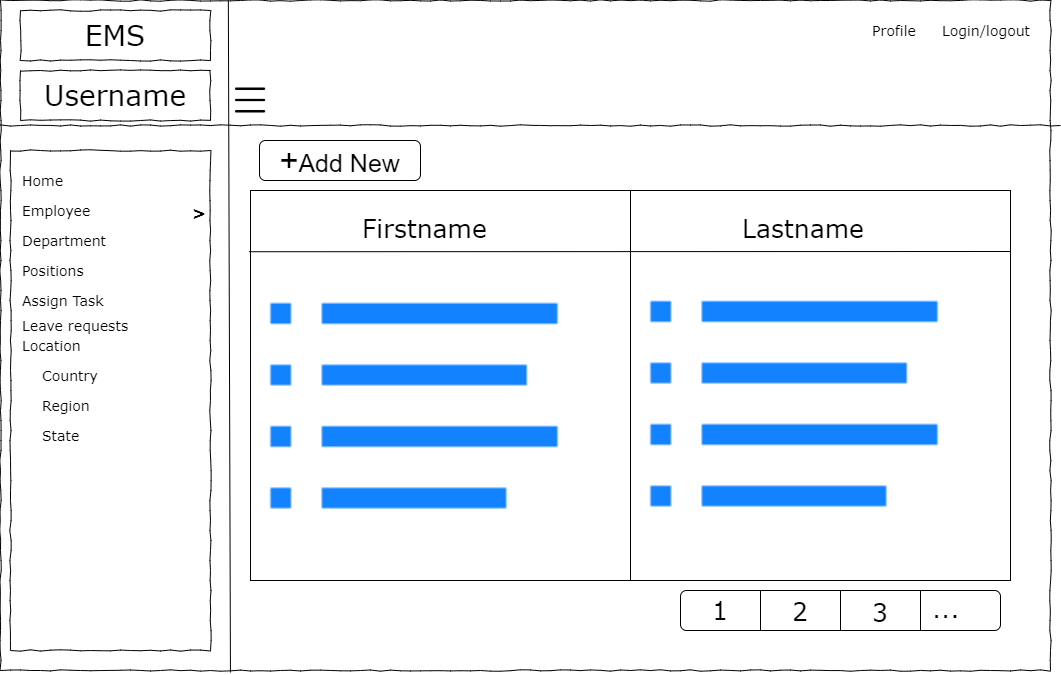

The diagram above was exported from draw.io. Its source (the exported page's mxGraphModel, read from the mxfile embedded in the PNG):
<mxGraphModel dx="1038" dy="489" grid="1" gridSize="10" guides="1" tooltips="1" connect="1" arrows="1" fold="1" page="1" pageScale="1" pageWidth="1100" pageHeight="850" background="none" math="0" shadow="0">
  <root>
    <mxCell id="0" />
    <mxCell id="1" parent="0" />
    <mxCell id="677b7b8949515195-1" value="" style="whiteSpace=wrap;html=1;rounded=0;shadow=0;labelBackgroundColor=none;strokeColor=#000000;strokeWidth=1;fillColor=none;fontFamily=Verdana;fontSize=12;fontColor=#000000;align=center;comic=1;" parent="1" vertex="1">
      <mxGeometry x="20" y="20" width="1050" height="670" as="geometry" />
    </mxCell>
    <mxCell id="677b7b8949515195-2" value="EMS" style="whiteSpace=wrap;html=1;rounded=0;shadow=0;labelBackgroundColor=none;strokeWidth=1;fontFamily=Verdana;fontSize=28;align=center;comic=1;" parent="1" vertex="1">
      <mxGeometry x="40" y="30" width="190" height="50" as="geometry" />
    </mxCell>
    <mxCell id="677b7b8949515195-6" value="Profile&amp;nbsp;" style="text;html=1;points=[];align=left;verticalAlign=top;spacingTop=-4;fontSize=14;fontFamily=Verdana" parent="1" vertex="1">
      <mxGeometry x="890" y="40" width="60" height="20" as="geometry" />
    </mxCell>
    <mxCell id="677b7b8949515195-7" value="Login/logout&amp;nbsp;" style="text;html=1;points=[];align=left;verticalAlign=top;spacingTop=-4;fontSize=14;fontFamily=Verdana" parent="1" vertex="1">
      <mxGeometry x="960" y="40" width="60" height="20" as="geometry" />
    </mxCell>
    <mxCell id="677b7b8949515195-8" value="" style="whiteSpace=wrap;html=1;rounded=0;shadow=0;labelBackgroundColor=none;strokeWidth=1;fillColor=none;fontFamily=Verdana;fontSize=12;align=center;comic=1;" parent="1" vertex="1">
      <mxGeometry x="30" y="170" width="200" height="500" as="geometry" />
    </mxCell>
    <mxCell id="677b7b8949515195-9" value="" style="line;strokeWidth=1;html=1;rounded=0;shadow=0;labelBackgroundColor=none;fillColor=none;fontFamily=Verdana;fontSize=14;fontColor=#000000;align=center;comic=1;" parent="1" vertex="1">
      <mxGeometry x="20" y="140" width="1060" height="10" as="geometry" />
    </mxCell>
    <mxCell id="677b7b8949515195-27" value="Employee" style="text;html=1;points=[];align=left;verticalAlign=top;spacingTop=-4;fontSize=14;fontFamily=Verdana" parent="1" vertex="1">
      <mxGeometry x="40" y="220" width="170" height="20" as="geometry" />
    </mxCell>
    <mxCell id="677b7b8949515195-28" value="Department" style="text;html=1;points=[];align=left;verticalAlign=top;spacingTop=-4;fontSize=14;fontFamily=Verdana" parent="1" vertex="1">
      <mxGeometry x="40" y="250" width="170" height="20" as="geometry" />
    </mxCell>
    <mxCell id="677b7b8949515195-29" value="Positions" style="text;html=1;points=[];align=left;verticalAlign=top;spacingTop=-4;fontSize=14;fontFamily=Verdana" parent="1" vertex="1">
      <mxGeometry x="40" y="280" width="170" height="20" as="geometry" />
    </mxCell>
    <mxCell id="677b7b8949515195-31" value="Leave requests&amp;nbsp;" style="text;html=1;points=[];align=left;verticalAlign=top;spacingTop=-4;fontSize=14;fontFamily=Verdana" parent="1" vertex="1">
      <mxGeometry x="40" y="335" width="170" height="20" as="geometry" />
    </mxCell>
    <mxCell id="677b7b8949515195-33" value="Location" style="text;html=1;points=[];align=left;verticalAlign=top;spacingTop=-4;fontSize=14;fontFamily=Verdana" parent="1" vertex="1">
      <mxGeometry x="40" y="355" width="170" height="20" as="geometry" />
    </mxCell>
    <mxCell id="677b7b8949515195-41" value="Assign Task" style="text;html=1;points=[];align=left;verticalAlign=top;spacingTop=-4;fontSize=14;fontFamily=Verdana" parent="1" vertex="1">
      <mxGeometry x="40" y="310" width="170" height="20" as="geometry" />
    </mxCell>
    <mxCell id="F1Iq9SSVciFS708BHlPg-1" value="" style="endArrow=none;html=1;rounded=0;entryX=0.217;entryY=0;entryDx=0;entryDy=0;entryPerimeter=0;exitX=0.219;exitY=1.003;exitDx=0;exitDy=0;exitPerimeter=0;" parent="1" source="677b7b8949515195-1" target="677b7b8949515195-1" edge="1">
      <mxGeometry width="50" height="50" relative="1" as="geometry">
        <mxPoint x="500" y="290" as="sourcePoint" />
        <mxPoint x="550" y="240" as="targetPoint" />
        <Array as="points" />
      </mxGeometry>
    </mxCell>
    <mxCell id="F1Iq9SSVciFS708BHlPg-2" value="Username" style="whiteSpace=wrap;html=1;rounded=0;shadow=0;labelBackgroundColor=none;strokeWidth=1;fontFamily=Verdana;fontSize=28;align=center;comic=1;" parent="1" vertex="1">
      <mxGeometry x="40" y="90" width="190" height="50" as="geometry" />
    </mxCell>
    <mxCell id="F1Iq9SSVciFS708BHlPg-3" value="Home" style="text;html=1;points=[];align=left;verticalAlign=top;spacingTop=-4;fontSize=14;fontFamily=Verdana" parent="1" vertex="1">
      <mxGeometry x="40" y="190" width="170" height="20" as="geometry" />
    </mxCell>
    <mxCell id="F1Iq9SSVciFS708BHlPg-4" value="Country" style="text;html=1;points=[];align=left;verticalAlign=top;spacingTop=-4;fontSize=14;fontFamily=Verdana" parent="1" vertex="1">
      <mxGeometry x="60" y="385" width="170" height="20" as="geometry" />
    </mxCell>
    <mxCell id="F1Iq9SSVciFS708BHlPg-5" value="Region" style="text;html=1;points=[];align=left;verticalAlign=top;spacingTop=-4;fontSize=14;fontFamily=Verdana" parent="1" vertex="1">
      <mxGeometry x="60" y="415" width="170" height="20" as="geometry" />
    </mxCell>
    <mxCell id="F1Iq9SSVciFS708BHlPg-6" value="State" style="text;html=1;points=[];align=left;verticalAlign=top;spacingTop=-4;fontSize=14;fontFamily=Verdana" parent="1" vertex="1">
      <mxGeometry x="60" y="445" width="170" height="20" as="geometry" />
    </mxCell>
    <mxCell id="F1Iq9SSVciFS708BHlPg-11" value="" style="shape=image;html=1;verticalAlign=top;verticalLabelPosition=bottom;labelBackgroundColor=#ffffff;imageAspect=0;aspect=fixed;image=https://cdn0.iconfinder.com/data/icons/user-interface-1-32/32/hamburger-menu-128.png;fontSize=20;" parent="1" vertex="1">
      <mxGeometry x="250" y="100" width="40" height="40" as="geometry" />
    </mxCell>
    <mxCell id="F1Iq9SSVciFS708BHlPg-12" value="&lt;b&gt;&lt;font style=&quot;font-size: 16px&quot;&gt;&amp;gt;&lt;/font&gt;&lt;/b&gt;" style="text;html=1;points=[];align=left;verticalAlign=top;spacingTop=-4;fontSize=14;fontFamily=Verdana" parent="1" vertex="1">
      <mxGeometry x="210" y="220" width="170" height="20" as="geometry" />
    </mxCell>
    <mxCell id="rod6sKyQnqQuRO48Ustc-1" value="" style="rounded=0;whiteSpace=wrap;html=1;fontSize=16;" parent="1" vertex="1">
      <mxGeometry x="270" y="210" width="760" height="390" as="geometry" />
    </mxCell>
    <mxCell id="rod6sKyQnqQuRO48Ustc-2" value="" style="endArrow=none;html=1;rounded=0;fontSize=16;entryX=0.5;entryY=0;entryDx=0;entryDy=0;exitX=0.5;exitY=1;exitDx=0;exitDy=0;" parent="1" source="rod6sKyQnqQuRO48Ustc-1" target="rod6sKyQnqQuRO48Ustc-1" edge="1">
      <mxGeometry width="50" height="50" relative="1" as="geometry">
        <mxPoint x="500" y="330" as="sourcePoint" />
        <mxPoint x="550" y="280" as="targetPoint" />
      </mxGeometry>
    </mxCell>
    <mxCell id="rod6sKyQnqQuRO48Ustc-3" value="" style="endArrow=none;html=1;rounded=0;fontSize=16;exitX=-0.002;exitY=0.157;exitDx=0;exitDy=0;exitPerimeter=0;" parent="1" source="rod6sKyQnqQuRO48Ustc-1" edge="1">
      <mxGeometry width="50" height="50" relative="1" as="geometry">
        <mxPoint x="500" y="330" as="sourcePoint" />
        <mxPoint x="1030" y="271" as="targetPoint" />
      </mxGeometry>
    </mxCell>
    <mxCell id="rod6sKyQnqQuRO48Ustc-4" value="&lt;span style=&quot;font-size: 25px&quot;&gt;Firstname&lt;/span&gt;" style="text;html=1;points=[];align=left;verticalAlign=top;spacingTop=-4;fontSize=14;fontFamily=Verdana" parent="1" vertex="1">
      <mxGeometry x="380" y="230" width="170" height="20" as="geometry" />
    </mxCell>
    <mxCell id="rod6sKyQnqQuRO48Ustc-5" value="&lt;span style=&quot;font-size: 25px&quot;&gt;Lastname&lt;/span&gt;" style="text;html=1;points=[];align=left;verticalAlign=top;spacingTop=-4;fontSize=14;fontFamily=Verdana" parent="1" vertex="1">
      <mxGeometry x="760" y="230" width="170" height="20" as="geometry" />
    </mxCell>
    <mxCell id="rod6sKyQnqQuRO48Ustc-6" value="" style="rounded=1;whiteSpace=wrap;html=1;fontSize=25;" parent="1" vertex="1">
      <mxGeometry x="700" y="610" width="320" height="40" as="geometry" />
    </mxCell>
    <mxCell id="rod6sKyQnqQuRO48Ustc-8" value="" style="endArrow=none;html=1;rounded=0;fontSize=25;entryX=0.25;entryY=0;entryDx=0;entryDy=0;exitX=0.25;exitY=1;exitDx=0;exitDy=0;" parent="1" source="rod6sKyQnqQuRO48Ustc-6" target="rod6sKyQnqQuRO48Ustc-6" edge="1">
      <mxGeometry width="50" height="50" relative="1" as="geometry">
        <mxPoint x="500" y="330" as="sourcePoint" />
        <mxPoint x="550" y="280" as="targetPoint" />
      </mxGeometry>
    </mxCell>
    <mxCell id="rod6sKyQnqQuRO48Ustc-9" value="" style="endArrow=none;html=1;rounded=0;fontSize=25;entryX=0.5;entryY=0;entryDx=0;entryDy=0;exitX=0.5;exitY=1;exitDx=0;exitDy=0;" parent="1" source="rod6sKyQnqQuRO48Ustc-6" target="rod6sKyQnqQuRO48Ustc-6" edge="1">
      <mxGeometry width="50" height="50" relative="1" as="geometry">
        <mxPoint x="790" y="660" as="sourcePoint" />
        <mxPoint x="790" y="620" as="targetPoint" />
      </mxGeometry>
    </mxCell>
    <mxCell id="rod6sKyQnqQuRO48Ustc-10" value="" style="endArrow=none;html=1;rounded=0;fontSize=25;entryX=0.75;entryY=0;entryDx=0;entryDy=0;exitX=0.75;exitY=1;exitDx=0;exitDy=0;" parent="1" source="rod6sKyQnqQuRO48Ustc-6" target="rod6sKyQnqQuRO48Ustc-6" edge="1">
      <mxGeometry width="50" height="50" relative="1" as="geometry">
        <mxPoint x="870" y="660" as="sourcePoint" />
        <mxPoint x="870" y="620" as="targetPoint" />
      </mxGeometry>
    </mxCell>
    <mxCell id="rod6sKyQnqQuRO48Ustc-11" value="&lt;span style=&quot;font-size: 25px&quot;&gt;1&lt;/span&gt;" style="text;html=1;points=[];align=left;verticalAlign=top;spacingTop=-4;fontSize=14;fontFamily=Verdana" parent="1" vertex="1">
      <mxGeometry x="730" y="612" width="20" height="20" as="geometry" />
    </mxCell>
    <mxCell id="rod6sKyQnqQuRO48Ustc-12" value="&lt;span style=&quot;font-size: 25px&quot;&gt;2&lt;/span&gt;" style="text;html=1;points=[];align=left;verticalAlign=top;spacingTop=-4;fontSize=14;fontFamily=Verdana" parent="1" vertex="1">
      <mxGeometry x="810" y="613" width="20" height="20" as="geometry" />
    </mxCell>
    <mxCell id="rod6sKyQnqQuRO48Ustc-13" value="&lt;span style=&quot;font-size: 25px&quot;&gt;3&lt;br&gt;&lt;/span&gt;" style="text;html=1;points=[];align=left;verticalAlign=top;spacingTop=-4;fontSize=14;fontFamily=Verdana" parent="1" vertex="1">
      <mxGeometry x="890" y="614" width="20" height="20" as="geometry" />
    </mxCell>
    <mxCell id="rod6sKyQnqQuRO48Ustc-14" value="&lt;span style=&quot;font-size: 25px&quot;&gt;...&lt;/span&gt;" style="text;html=1;points=[];align=left;verticalAlign=top;spacingTop=-4;fontSize=14;fontFamily=Verdana" parent="1" vertex="1">
      <mxGeometry x="950" y="610" width="20" height="20" as="geometry" />
    </mxCell>
    <mxCell id="rod6sKyQnqQuRO48Ustc-20" value="&amp;nbsp;&lt;font style=&quot;font-size: 33px&quot;&gt;+&lt;/font&gt;Add New&amp;nbsp;" style="rounded=1;whiteSpace=wrap;html=1;fontSize=25;" parent="1" vertex="1">
      <mxGeometry x="279" y="160" width="161" height="40" as="geometry" />
    </mxCell>
    <mxCell id="-HDlNhIDWDrEWbgKdobG-1" value="" style="shape=image;html=1;verticalAlign=top;verticalLabelPosition=bottom;labelBackgroundColor=#ffffff;imageAspect=0;aspect=fixed;image=https://cdn0.iconfinder.com/data/icons/simple-lines-filled/32/10_Menu_List_Text_Line_Item_Bullet_Paragraph-128.png;fontSize=28;" parent="1" vertex="1">
      <mxGeometry x="270" y="272" width="328" height="328" as="geometry" />
    </mxCell>
    <mxCell id="-HDlNhIDWDrEWbgKdobG-2" value="" style="shape=image;html=1;verticalAlign=top;verticalLabelPosition=bottom;labelBackgroundColor=#ffffff;imageAspect=0;aspect=fixed;image=https://cdn0.iconfinder.com/data/icons/simple-lines-filled/32/10_Menu_List_Text_Line_Item_Bullet_Paragraph-128.png;fontSize=28;" parent="1" vertex="1">
      <mxGeometry x="650" y="270" width="328" height="328" as="geometry" />
    </mxCell>
  </root>
</mxGraphModel>